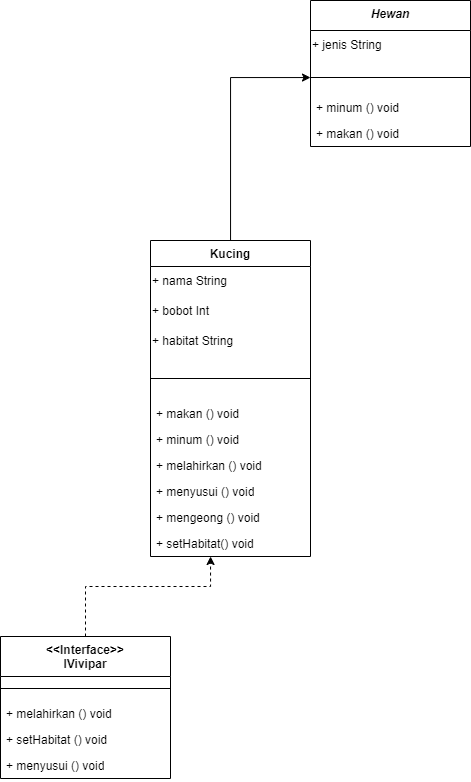

The diagram above was exported from draw.io. Its source (the exported page's mxGraphModel, read from the mxfile embedded in the PNG):
<mxGraphModel dx="985" dy="462" grid="1" gridSize="10" guides="1" tooltips="1" connect="1" arrows="1" fold="1" page="1" pageScale="1" pageWidth="1100" pageHeight="850" math="0" shadow="0">
  <root>
    <mxCell id="0" />
    <mxCell id="1" parent="0" />
    <mxCell id="SEVX5g7hI-59W6gsFCDG-1" value="&lt;i&gt;Hewan&lt;/i&gt;" style="swimlane;fontStyle=1;align=center;verticalAlign=top;childLayout=stackLayout;horizontal=1;startSize=30;horizontalStack=0;resizeParent=1;resizeParentMax=0;resizeLast=0;collapsible=1;marginBottom=0;whiteSpace=wrap;html=1;" vertex="1" parent="1">
      <mxGeometry x="570" y="34" width="160" height="146" as="geometry" />
    </mxCell>
    <mxCell id="SEVX5g7hI-59W6gsFCDG-77" value="+ jenis String" style="text;html=1;align=left;verticalAlign=middle;resizable=0;points=[];autosize=1;strokeColor=none;fillColor=none;" vertex="1" parent="SEVX5g7hI-59W6gsFCDG-1">
      <mxGeometry y="30" width="160" height="30" as="geometry" />
    </mxCell>
    <mxCell id="SEVX5g7hI-59W6gsFCDG-3" value="" style="line;strokeWidth=1;fillColor=none;align=left;verticalAlign=middle;spacingTop=-1;spacingLeft=3;spacingRight=3;rotatable=0;labelPosition=right;points=[];portConstraint=eastwest;strokeColor=inherit;" vertex="1" parent="SEVX5g7hI-59W6gsFCDG-1">
      <mxGeometry y="60" width="160" height="34" as="geometry" />
    </mxCell>
    <mxCell id="SEVX5g7hI-59W6gsFCDG-13" value="+ minum () void" style="text;strokeColor=none;fillColor=none;align=left;verticalAlign=top;spacingLeft=4;spacingRight=4;overflow=hidden;rotatable=0;points=[[0,0.5],[1,0.5]];portConstraint=eastwest;whiteSpace=wrap;html=1;" vertex="1" parent="SEVX5g7hI-59W6gsFCDG-1">
      <mxGeometry y="94" width="160" height="26" as="geometry" />
    </mxCell>
    <mxCell id="SEVX5g7hI-59W6gsFCDG-2" value="+ makan () void" style="text;strokeColor=none;fillColor=none;align=left;verticalAlign=top;spacingLeft=4;spacingRight=4;overflow=hidden;rotatable=0;points=[[0,0.5],[1,0.5]];portConstraint=eastwest;whiteSpace=wrap;html=1;" vertex="1" parent="SEVX5g7hI-59W6gsFCDG-1">
      <mxGeometry y="120" width="160" height="26" as="geometry" />
    </mxCell>
    <mxCell id="SEVX5g7hI-59W6gsFCDG-16" value="Kucing" style="swimlane;fontStyle=1;align=center;verticalAlign=top;childLayout=stackLayout;horizontal=1;startSize=26;horizontalStack=0;resizeParent=1;resizeParentMax=0;resizeLast=0;collapsible=1;marginBottom=0;whiteSpace=wrap;html=1;" vertex="1" parent="1">
      <mxGeometry x="410" y="274" width="160" height="316" as="geometry" />
    </mxCell>
    <mxCell id="SEVX5g7hI-59W6gsFCDG-78" value="+ nama String" style="text;html=1;align=left;verticalAlign=middle;resizable=0;points=[];autosize=1;strokeColor=none;fillColor=none;" vertex="1" parent="SEVX5g7hI-59W6gsFCDG-16">
      <mxGeometry y="26" width="160" height="30" as="geometry" />
    </mxCell>
    <mxCell id="SEVX5g7hI-59W6gsFCDG-93" value="+ bobot Int" style="text;html=1;align=left;verticalAlign=middle;resizable=0;points=[];autosize=1;strokeColor=none;fillColor=none;" vertex="1" parent="SEVX5g7hI-59W6gsFCDG-16">
      <mxGeometry y="56" width="160" height="30" as="geometry" />
    </mxCell>
    <mxCell id="I7KH5X3kSSK2uecen37o-5" value="+ habitat String" style="text;html=1;align=left;verticalAlign=middle;resizable=0;points=[];autosize=1;strokeColor=none;fillColor=none;" vertex="1" parent="SEVX5g7hI-59W6gsFCDG-16">
      <mxGeometry y="86" width="160" height="30" as="geometry" />
    </mxCell>
    <mxCell id="SEVX5g7hI-59W6gsFCDG-21" value="" style="line;strokeWidth=1;fillColor=none;align=left;verticalAlign=middle;spacingTop=-1;spacingLeft=3;spacingRight=3;rotatable=0;labelPosition=right;points=[];portConstraint=eastwest;strokeColor=inherit;" vertex="1" parent="SEVX5g7hI-59W6gsFCDG-16">
      <mxGeometry y="116" width="160" height="44" as="geometry" />
    </mxCell>
    <mxCell id="SEVX5g7hI-59W6gsFCDG-123" value="+ makan () void" style="text;strokeColor=none;fillColor=none;align=left;verticalAlign=top;spacingLeft=4;spacingRight=4;overflow=hidden;rotatable=0;points=[[0,0.5],[1,0.5]];portConstraint=eastwest;whiteSpace=wrap;html=1;" vertex="1" parent="SEVX5g7hI-59W6gsFCDG-16">
      <mxGeometry y="160" width="160" height="26" as="geometry" />
    </mxCell>
    <mxCell id="SEVX5g7hI-59W6gsFCDG-120" value="+ minum () void" style="text;strokeColor=none;fillColor=none;align=left;verticalAlign=top;spacingLeft=4;spacingRight=4;overflow=hidden;rotatable=0;points=[[0,0.5],[1,0.5]];portConstraint=eastwest;whiteSpace=wrap;html=1;" vertex="1" parent="SEVX5g7hI-59W6gsFCDG-16">
      <mxGeometry y="186" width="160" height="26" as="geometry" />
    </mxCell>
    <mxCell id="SEVX5g7hI-59W6gsFCDG-131" value="+ melahirkan () void" style="text;strokeColor=none;fillColor=none;align=left;verticalAlign=top;spacingLeft=4;spacingRight=4;overflow=hidden;rotatable=0;points=[[0,0.5],[1,0.5]];portConstraint=eastwest;whiteSpace=wrap;html=1;" vertex="1" parent="SEVX5g7hI-59W6gsFCDG-16">
      <mxGeometry y="212" width="160" height="26" as="geometry" />
    </mxCell>
    <mxCell id="SEVX5g7hI-59W6gsFCDG-132" value="+ menyusui () void" style="text;strokeColor=none;fillColor=none;align=left;verticalAlign=top;spacingLeft=4;spacingRight=4;overflow=hidden;rotatable=0;points=[[0,0.5],[1,0.5]];portConstraint=eastwest;whiteSpace=wrap;html=1;" vertex="1" parent="SEVX5g7hI-59W6gsFCDG-16">
      <mxGeometry y="238" width="160" height="26" as="geometry" />
    </mxCell>
    <mxCell id="SEVX5g7hI-59W6gsFCDG-17" value="+ mengeong () void" style="text;strokeColor=none;fillColor=none;align=left;verticalAlign=top;spacingLeft=4;spacingRight=4;overflow=hidden;rotatable=0;points=[[0,0.5],[1,0.5]];portConstraint=eastwest;whiteSpace=wrap;html=1;" vertex="1" parent="SEVX5g7hI-59W6gsFCDG-16">
      <mxGeometry y="264" width="160" height="26" as="geometry" />
    </mxCell>
    <mxCell id="I7KH5X3kSSK2uecen37o-2" value="+ setHabitat() void" style="text;strokeColor=none;fillColor=none;align=left;verticalAlign=top;spacingLeft=4;spacingRight=4;overflow=hidden;rotatable=0;points=[[0,0.5],[1,0.5]];portConstraint=eastwest;whiteSpace=wrap;html=1;" vertex="1" parent="SEVX5g7hI-59W6gsFCDG-16">
      <mxGeometry y="290" width="160" height="26" as="geometry" />
    </mxCell>
    <mxCell id="SEVX5g7hI-59W6gsFCDG-139" style="edgeStyle=orthogonalEdgeStyle;rounded=0;orthogonalLoop=1;jettySize=auto;html=1;exitX=0.5;exitY=0;exitDx=0;exitDy=0;dashed=1;" edge="1" parent="1" source="SEVX5g7hI-59W6gsFCDG-23" target="I7KH5X3kSSK2uecen37o-2">
      <mxGeometry relative="1" as="geometry">
        <mxPoint x="490" y="570" as="targetPoint" />
        <Array as="points">
          <mxPoint x="345" y="620" />
          <mxPoint x="470" y="620" />
          <mxPoint x="470" y="570" />
          <mxPoint x="490" y="570" />
        </Array>
      </mxGeometry>
    </mxCell>
    <mxCell id="SEVX5g7hI-59W6gsFCDG-23" value="&amp;lt;&amp;lt;Interface&amp;gt;&amp;gt;&lt;br&gt;IVivipar" style="swimlane;fontStyle=1;align=center;verticalAlign=top;childLayout=stackLayout;horizontal=1;startSize=40;horizontalStack=0;resizeParent=1;resizeParentMax=0;resizeLast=0;collapsible=1;marginBottom=0;whiteSpace=wrap;html=1;" vertex="1" parent="1">
      <mxGeometry x="260" y="670" width="170" height="142" as="geometry" />
    </mxCell>
    <mxCell id="SEVX5g7hI-59W6gsFCDG-28" value="" style="line;strokeWidth=1;fillColor=none;align=left;verticalAlign=middle;spacingTop=-1;spacingLeft=3;spacingRight=3;rotatable=0;labelPosition=right;points=[];portConstraint=eastwest;strokeColor=inherit;" vertex="1" parent="SEVX5g7hI-59W6gsFCDG-23">
      <mxGeometry y="40" width="170" height="24" as="geometry" />
    </mxCell>
    <mxCell id="SEVX5g7hI-59W6gsFCDG-26" value="+ melahirkan () void" style="text;strokeColor=none;fillColor=none;align=left;verticalAlign=top;spacingLeft=4;spacingRight=4;overflow=hidden;rotatable=0;points=[[0,0.5],[1,0.5]];portConstraint=eastwest;whiteSpace=wrap;html=1;" vertex="1" parent="SEVX5g7hI-59W6gsFCDG-23">
      <mxGeometry y="64" width="170" height="26" as="geometry" />
    </mxCell>
    <mxCell id="SEVX5g7hI-59W6gsFCDG-27" value="+ setHabitat () void" style="text;strokeColor=none;fillColor=none;align=left;verticalAlign=top;spacingLeft=4;spacingRight=4;overflow=hidden;rotatable=0;points=[[0,0.5],[1,0.5]];portConstraint=eastwest;whiteSpace=wrap;html=1;" vertex="1" parent="SEVX5g7hI-59W6gsFCDG-23">
      <mxGeometry y="90" width="170" height="26" as="geometry" />
    </mxCell>
    <mxCell id="I7KH5X3kSSK2uecen37o-1" value="+ menyusui () void&lt;br&gt;" style="text;strokeColor=none;fillColor=none;align=left;verticalAlign=top;spacingLeft=4;spacingRight=4;overflow=hidden;rotatable=0;points=[[0,0.5],[1,0.5]];portConstraint=eastwest;whiteSpace=wrap;html=1;" vertex="1" parent="SEVX5g7hI-59W6gsFCDG-23">
      <mxGeometry y="116" width="170" height="26" as="geometry" />
    </mxCell>
    <mxCell id="SEVX5g7hI-59W6gsFCDG-79" style="edgeStyle=orthogonalEdgeStyle;rounded=0;orthogonalLoop=1;jettySize=auto;html=1;" edge="1" parent="1" source="SEVX5g7hI-59W6gsFCDG-16" target="SEVX5g7hI-59W6gsFCDG-3">
      <mxGeometry relative="1" as="geometry" />
    </mxCell>
  </root>
</mxGraphModel>